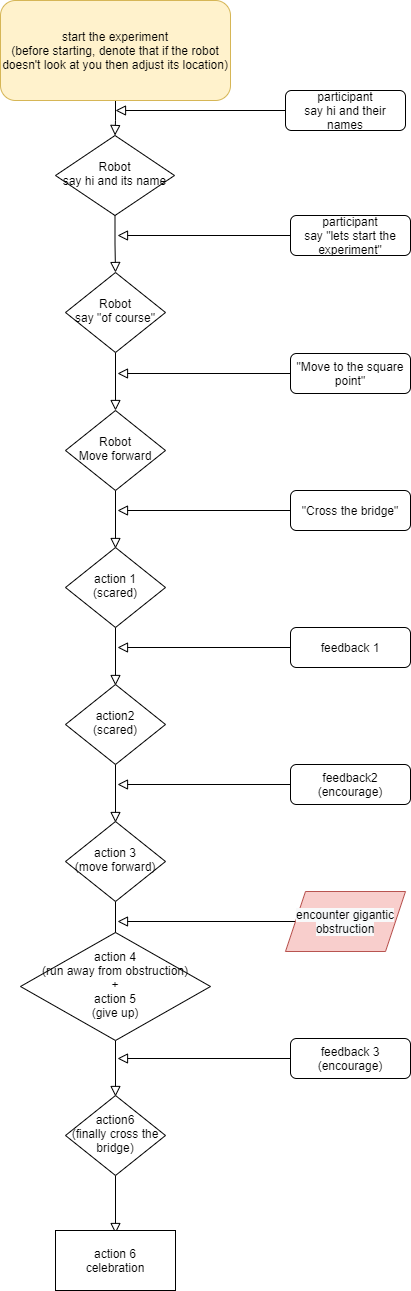

The diagram above was exported from draw.io. Its source (the exported page's mxGraphModel, read from the mxfile embedded in the PNG):
<mxGraphModel dx="1038" dy="521" grid="1" gridSize="10" guides="1" tooltips="1" connect="1" arrows="1" fold="1" page="1" pageScale="1" pageWidth="827" pageHeight="1169" math="0" shadow="0">
  <root>
    <mxCell id="WIyWlLk6GJQsqaUBKTNV-0" />
    <mxCell id="WIyWlLk6GJQsqaUBKTNV-1" parent="WIyWlLk6GJQsqaUBKTNV-0" />
    <mxCell id="WIyWlLk6GJQsqaUBKTNV-2" value="" style="rounded=0;html=1;jettySize=auto;orthogonalLoop=1;fontSize=11;endArrow=block;endFill=0;endSize=8;strokeWidth=1;shadow=0;labelBackgroundColor=none;edgeStyle=orthogonalEdgeStyle;" parent="WIyWlLk6GJQsqaUBKTNV-1" source="WIyWlLk6GJQsqaUBKTNV-3" target="WIyWlLk6GJQsqaUBKTNV-6" edge="1">
      <mxGeometry relative="1" as="geometry" />
    </mxCell>
    <mxCell id="WIyWlLk6GJQsqaUBKTNV-3" value="start the experiment&lt;br&gt;(before starting, denote that if the robot doesn't look at you then adjust its location)" style="rounded=1;whiteSpace=wrap;html=1;fontSize=12;glass=0;strokeWidth=1;shadow=0;fillColor=#fff2cc;strokeColor=#d6b656;" parent="WIyWlLk6GJQsqaUBKTNV-1" vertex="1">
      <mxGeometry x="105" y="20" width="230" height="100" as="geometry" />
    </mxCell>
    <mxCell id="WIyWlLk6GJQsqaUBKTNV-4" value="" style="rounded=0;html=1;jettySize=auto;orthogonalLoop=1;fontSize=11;endArrow=block;endFill=0;endSize=8;strokeWidth=1;shadow=0;labelBackgroundColor=none;edgeStyle=orthogonalEdgeStyle;" parent="WIyWlLk6GJQsqaUBKTNV-1" source="WIyWlLk6GJQsqaUBKTNV-6" target="WIyWlLk6GJQsqaUBKTNV-10" edge="1">
      <mxGeometry y="20" relative="1" as="geometry">
        <mxPoint as="offset" />
      </mxGeometry>
    </mxCell>
    <mxCell id="WIyWlLk6GJQsqaUBKTNV-5" value="" style="edgeStyle=orthogonalEdgeStyle;rounded=0;html=1;jettySize=auto;orthogonalLoop=1;fontSize=11;endArrow=block;endFill=0;endSize=8;strokeWidth=1;shadow=0;labelBackgroundColor=none;exitX=0;exitY=0.5;exitDx=0;exitDy=0;" parent="WIyWlLk6GJQsqaUBKTNV-1" source="WIyWlLk6GJQsqaUBKTNV-7" edge="1">
      <mxGeometry x="-0.1765" y="30" relative="1" as="geometry">
        <mxPoint as="offset" />
        <mxPoint x="220" y="130" as="sourcePoint" />
        <mxPoint x="220" y="130" as="targetPoint" />
      </mxGeometry>
    </mxCell>
    <mxCell id="WIyWlLk6GJQsqaUBKTNV-6" value="Robot&lt;br&gt;say hi and its name" style="rhombus;whiteSpace=wrap;html=1;shadow=0;fontFamily=Helvetica;fontSize=12;align=center;strokeWidth=1;spacing=6;spacingTop=-4;" parent="WIyWlLk6GJQsqaUBKTNV-1" vertex="1">
      <mxGeometry x="160" y="155" width="119" height="80" as="geometry" />
    </mxCell>
    <mxCell id="WIyWlLk6GJQsqaUBKTNV-7" value="participant&lt;br&gt;say hi and their names" style="rounded=1;whiteSpace=wrap;html=1;fontSize=12;glass=0;strokeWidth=1;shadow=0;" parent="WIyWlLk6GJQsqaUBKTNV-1" vertex="1">
      <mxGeometry x="390" y="110" width="120" height="40" as="geometry" />
    </mxCell>
    <mxCell id="WIyWlLk6GJQsqaUBKTNV-8" value="" style="rounded=0;html=1;jettySize=auto;orthogonalLoop=1;fontSize=11;endArrow=block;endFill=0;endSize=8;strokeWidth=1;shadow=0;labelBackgroundColor=none;edgeStyle=orthogonalEdgeStyle;" parent="WIyWlLk6GJQsqaUBKTNV-1" source="WIyWlLk6GJQsqaUBKTNV-10" edge="1">
      <mxGeometry x="0.3333" y="20" relative="1" as="geometry">
        <mxPoint as="offset" />
        <mxPoint x="220" y="430" as="targetPoint" />
      </mxGeometry>
    </mxCell>
    <mxCell id="WIyWlLk6GJQsqaUBKTNV-10" value="Robot&lt;br&gt;say &quot;of course&quot;" style="rhombus;whiteSpace=wrap;html=1;shadow=0;fontFamily=Helvetica;fontSize=12;align=center;strokeWidth=1;spacing=6;spacingTop=-4;" parent="WIyWlLk6GJQsqaUBKTNV-1" vertex="1">
      <mxGeometry x="170" y="292" width="100" height="80" as="geometry" />
    </mxCell>
    <mxCell id="bK_OTPKfactKSkm2i6Nu-1" value="" style="edgeStyle=orthogonalEdgeStyle;rounded=0;html=1;jettySize=auto;orthogonalLoop=1;fontSize=11;endArrow=block;endFill=0;endSize=8;strokeWidth=1;shadow=0;labelBackgroundColor=none;exitX=0;exitY=0.5;exitDx=0;exitDy=0;" parent="WIyWlLk6GJQsqaUBKTNV-1" source="bK_OTPKfactKSkm2i6Nu-2" edge="1">
      <mxGeometry x="-0.1765" y="30" relative="1" as="geometry">
        <mxPoint as="offset" />
        <mxPoint x="392" y="255" as="sourcePoint" />
        <mxPoint x="222" y="255" as="targetPoint" />
      </mxGeometry>
    </mxCell>
    <mxCell id="bK_OTPKfactKSkm2i6Nu-2" value="participant&lt;br&gt;say &quot;lets start the experiment&quot;" style="rounded=1;whiteSpace=wrap;html=1;fontSize=12;glass=0;strokeWidth=1;shadow=0;" parent="WIyWlLk6GJQsqaUBKTNV-1" vertex="1">
      <mxGeometry x="395" y="235" width="120" height="40" as="geometry" />
    </mxCell>
    <mxCell id="bK_OTPKfactKSkm2i6Nu-3" value="" style="rounded=0;html=1;jettySize=auto;orthogonalLoop=1;fontSize=11;endArrow=block;endFill=0;endSize=8;strokeWidth=1;shadow=0;labelBackgroundColor=none;edgeStyle=orthogonalEdgeStyle;" parent="WIyWlLk6GJQsqaUBKTNV-1" source="bK_OTPKfactKSkm2i6Nu-4" edge="1">
      <mxGeometry x="0.3333" y="20" relative="1" as="geometry">
        <mxPoint as="offset" />
        <mxPoint x="220" y="568" as="targetPoint" />
      </mxGeometry>
    </mxCell>
    <mxCell id="bK_OTPKfactKSkm2i6Nu-4" value="Robot&lt;br&gt;Move forward" style="rhombus;whiteSpace=wrap;html=1;shadow=0;fontFamily=Helvetica;fontSize=12;align=center;strokeWidth=1;spacing=6;spacingTop=-4;" parent="WIyWlLk6GJQsqaUBKTNV-1" vertex="1">
      <mxGeometry x="170" y="430" width="100" height="80" as="geometry" />
    </mxCell>
    <mxCell id="bK_OTPKfactKSkm2i6Nu-5" value="" style="edgeStyle=orthogonalEdgeStyle;rounded=0;html=1;jettySize=auto;orthogonalLoop=1;fontSize=11;endArrow=block;endFill=0;endSize=8;strokeWidth=1;shadow=0;labelBackgroundColor=none;exitX=0;exitY=0.5;exitDx=0;exitDy=0;" parent="WIyWlLk6GJQsqaUBKTNV-1" source="bK_OTPKfactKSkm2i6Nu-6" edge="1">
      <mxGeometry x="-0.1765" y="30" relative="1" as="geometry">
        <mxPoint as="offset" />
        <mxPoint x="392" y="393" as="sourcePoint" />
        <mxPoint x="222" y="393" as="targetPoint" />
      </mxGeometry>
    </mxCell>
    <mxCell id="bK_OTPKfactKSkm2i6Nu-6" value="&quot;Move to the square point&quot;" style="rounded=1;whiteSpace=wrap;html=1;fontSize=12;glass=0;strokeWidth=1;shadow=0;" parent="WIyWlLk6GJQsqaUBKTNV-1" vertex="1">
      <mxGeometry x="395" y="373" width="120" height="40" as="geometry" />
    </mxCell>
    <mxCell id="bK_OTPKfactKSkm2i6Nu-7" value="" style="rounded=0;html=1;jettySize=auto;orthogonalLoop=1;fontSize=11;endArrow=block;endFill=0;endSize=8;strokeWidth=1;shadow=0;labelBackgroundColor=none;edgeStyle=orthogonalEdgeStyle;" parent="WIyWlLk6GJQsqaUBKTNV-1" source="bK_OTPKfactKSkm2i6Nu-8" edge="1">
      <mxGeometry x="0.3333" y="20" relative="1" as="geometry">
        <mxPoint as="offset" />
        <mxPoint x="220" y="705" as="targetPoint" />
      </mxGeometry>
    </mxCell>
    <mxCell id="bK_OTPKfactKSkm2i6Nu-8" value="action 1&lt;br&gt;(scared)" style="rhombus;whiteSpace=wrap;html=1;shadow=0;fontFamily=Helvetica;fontSize=12;align=center;strokeWidth=1;spacing=6;spacingTop=-4;" parent="WIyWlLk6GJQsqaUBKTNV-1" vertex="1">
      <mxGeometry x="170" y="567" width="100" height="80" as="geometry" />
    </mxCell>
    <mxCell id="bK_OTPKfactKSkm2i6Nu-9" value="" style="edgeStyle=orthogonalEdgeStyle;rounded=0;html=1;jettySize=auto;orthogonalLoop=1;fontSize=11;endArrow=block;endFill=0;endSize=8;strokeWidth=1;shadow=0;labelBackgroundColor=none;exitX=0;exitY=0.5;exitDx=0;exitDy=0;" parent="WIyWlLk6GJQsqaUBKTNV-1" source="bK_OTPKfactKSkm2i6Nu-10" edge="1">
      <mxGeometry x="-0.1765" y="30" relative="1" as="geometry">
        <mxPoint as="offset" />
        <mxPoint x="392" y="530" as="sourcePoint" />
        <mxPoint x="222" y="530.0000000000001" as="targetPoint" />
      </mxGeometry>
    </mxCell>
    <mxCell id="bK_OTPKfactKSkm2i6Nu-10" value="&quot;Cross the bridge&quot;" style="rounded=1;whiteSpace=wrap;html=1;fontSize=12;glass=0;strokeWidth=1;shadow=0;" parent="WIyWlLk6GJQsqaUBKTNV-1" vertex="1">
      <mxGeometry x="395" y="510" width="120" height="40" as="geometry" />
    </mxCell>
    <mxCell id="bK_OTPKfactKSkm2i6Nu-11" value="" style="rounded=0;html=1;jettySize=auto;orthogonalLoop=1;fontSize=11;endArrow=block;endFill=0;endSize=8;strokeWidth=1;shadow=0;labelBackgroundColor=none;edgeStyle=orthogonalEdgeStyle;" parent="WIyWlLk6GJQsqaUBKTNV-1" source="bK_OTPKfactKSkm2i6Nu-12" edge="1">
      <mxGeometry x="0.3333" y="20" relative="1" as="geometry">
        <mxPoint as="offset" />
        <mxPoint x="220" y="842" as="targetPoint" />
      </mxGeometry>
    </mxCell>
    <mxCell id="bK_OTPKfactKSkm2i6Nu-12" value="action2&lt;br&gt;(scared)" style="rhombus;whiteSpace=wrap;html=1;shadow=0;fontFamily=Helvetica;fontSize=12;align=center;strokeWidth=1;spacing=6;spacingTop=-4;" parent="WIyWlLk6GJQsqaUBKTNV-1" vertex="1">
      <mxGeometry x="170" y="704" width="100" height="80" as="geometry" />
    </mxCell>
    <mxCell id="bK_OTPKfactKSkm2i6Nu-13" value="" style="edgeStyle=orthogonalEdgeStyle;rounded=0;html=1;jettySize=auto;orthogonalLoop=1;fontSize=11;endArrow=block;endFill=0;endSize=8;strokeWidth=1;shadow=0;labelBackgroundColor=none;exitX=0;exitY=0.5;exitDx=0;exitDy=0;" parent="WIyWlLk6GJQsqaUBKTNV-1" source="bK_OTPKfactKSkm2i6Nu-14" edge="1">
      <mxGeometry x="-0.1765" y="30" relative="1" as="geometry">
        <mxPoint as="offset" />
        <mxPoint x="392" y="667" as="sourcePoint" />
        <mxPoint x="222" y="667.0000000000001" as="targetPoint" />
      </mxGeometry>
    </mxCell>
    <mxCell id="bK_OTPKfactKSkm2i6Nu-14" value="feedback 1" style="rounded=1;whiteSpace=wrap;html=1;fontSize=12;glass=0;strokeWidth=1;shadow=0;" parent="WIyWlLk6GJQsqaUBKTNV-1" vertex="1">
      <mxGeometry x="395" y="647" width="120" height="40" as="geometry" />
    </mxCell>
    <mxCell id="bK_OTPKfactKSkm2i6Nu-15" value="" style="rounded=0;html=1;jettySize=auto;orthogonalLoop=1;fontSize=11;endArrow=block;endFill=0;endSize=8;strokeWidth=1;shadow=0;labelBackgroundColor=none;edgeStyle=orthogonalEdgeStyle;" parent="WIyWlLk6GJQsqaUBKTNV-1" source="bK_OTPKfactKSkm2i6Nu-16" edge="1">
      <mxGeometry x="0.3333" y="20" relative="1" as="geometry">
        <mxPoint as="offset" />
        <mxPoint x="220" y="979" as="targetPoint" />
      </mxGeometry>
    </mxCell>
    <mxCell id="bK_OTPKfactKSkm2i6Nu-16" value="action 3&lt;br&gt;(move forward)" style="rhombus;whiteSpace=wrap;html=1;shadow=0;fontFamily=Helvetica;fontSize=12;align=center;strokeWidth=1;spacing=6;spacingTop=-4;" parent="WIyWlLk6GJQsqaUBKTNV-1" vertex="1">
      <mxGeometry x="170" y="841" width="100" height="80" as="geometry" />
    </mxCell>
    <mxCell id="bK_OTPKfactKSkm2i6Nu-17" value="" style="edgeStyle=orthogonalEdgeStyle;rounded=0;html=1;jettySize=auto;orthogonalLoop=1;fontSize=11;endArrow=block;endFill=0;endSize=8;strokeWidth=1;shadow=0;labelBackgroundColor=none;exitX=0;exitY=0.5;exitDx=0;exitDy=0;" parent="WIyWlLk6GJQsqaUBKTNV-1" source="bK_OTPKfactKSkm2i6Nu-18" edge="1">
      <mxGeometry x="-0.1765" y="30" relative="1" as="geometry">
        <mxPoint as="offset" />
        <mxPoint x="392" y="804" as="sourcePoint" />
        <mxPoint x="222" y="804" as="targetPoint" />
      </mxGeometry>
    </mxCell>
    <mxCell id="bK_OTPKfactKSkm2i6Nu-18" value="feedback2&lt;br&gt;(encourage)" style="rounded=1;whiteSpace=wrap;html=1;fontSize=12;glass=0;strokeWidth=1;shadow=0;" parent="WIyWlLk6GJQsqaUBKTNV-1" vertex="1">
      <mxGeometry x="395" y="784" width="120" height="40" as="geometry" />
    </mxCell>
    <mxCell id="bK_OTPKfactKSkm2i6Nu-19" value="" style="rounded=0;html=1;jettySize=auto;orthogonalLoop=1;fontSize=11;endArrow=block;endFill=0;endSize=8;strokeWidth=1;shadow=0;labelBackgroundColor=none;edgeStyle=orthogonalEdgeStyle;" parent="WIyWlLk6GJQsqaUBKTNV-1" source="bK_OTPKfactKSkm2i6Nu-20" edge="1">
      <mxGeometry x="0.3333" y="20" relative="1" as="geometry">
        <mxPoint as="offset" />
        <mxPoint x="220" y="1116" as="targetPoint" />
      </mxGeometry>
    </mxCell>
    <mxCell id="bK_OTPKfactKSkm2i6Nu-20" value="action 4&lt;br&gt;(run away from obstruction)&lt;br&gt;+&lt;br&gt;action 5&lt;br&gt;(give up)" style="rhombus;whiteSpace=wrap;html=1;shadow=0;fontFamily=Helvetica;fontSize=12;align=center;strokeWidth=1;spacing=6;spacingTop=-4;" parent="WIyWlLk6GJQsqaUBKTNV-1" vertex="1">
      <mxGeometry x="125" y="952" width="190" height="108" as="geometry" />
    </mxCell>
    <mxCell id="bK_OTPKfactKSkm2i6Nu-21" value="" style="edgeStyle=orthogonalEdgeStyle;rounded=0;html=1;jettySize=auto;orthogonalLoop=1;fontSize=11;endArrow=block;endFill=0;endSize=8;strokeWidth=1;shadow=0;labelBackgroundColor=none;exitX=0;exitY=0.5;exitDx=0;exitDy=0;" parent="WIyWlLk6GJQsqaUBKTNV-1" source="bK_OTPKfactKSkm2i6Nu-28" edge="1">
      <mxGeometry x="-0.1765" y="30" relative="1" as="geometry">
        <mxPoint as="offset" />
        <mxPoint x="395" y="941" as="sourcePoint" />
        <mxPoint x="222" y="941" as="targetPoint" />
      </mxGeometry>
    </mxCell>
    <mxCell id="bK_OTPKfactKSkm2i6Nu-23" value="" style="rounded=0;html=1;jettySize=auto;orthogonalLoop=1;fontSize=11;endArrow=block;endFill=0;endSize=8;strokeWidth=1;shadow=0;labelBackgroundColor=none;edgeStyle=orthogonalEdgeStyle;" parent="WIyWlLk6GJQsqaUBKTNV-1" source="bK_OTPKfactKSkm2i6Nu-24" edge="1">
      <mxGeometry x="0.3333" y="20" relative="1" as="geometry">
        <mxPoint as="offset" />
        <mxPoint x="220" y="1253" as="targetPoint" />
      </mxGeometry>
    </mxCell>
    <mxCell id="bK_OTPKfactKSkm2i6Nu-24" value="action6&lt;br&gt;(finally cross the bridge)" style="rhombus;whiteSpace=wrap;html=1;shadow=0;fontFamily=Helvetica;fontSize=12;align=center;strokeWidth=1;spacing=6;spacingTop=-4;" parent="WIyWlLk6GJQsqaUBKTNV-1" vertex="1">
      <mxGeometry x="170" y="1115" width="100" height="80" as="geometry" />
    </mxCell>
    <mxCell id="bK_OTPKfactKSkm2i6Nu-25" value="" style="edgeStyle=orthogonalEdgeStyle;rounded=0;html=1;jettySize=auto;orthogonalLoop=1;fontSize=11;endArrow=block;endFill=0;endSize=8;strokeWidth=1;shadow=0;labelBackgroundColor=none;exitX=0;exitY=0.5;exitDx=0;exitDy=0;" parent="WIyWlLk6GJQsqaUBKTNV-1" source="bK_OTPKfactKSkm2i6Nu-26" edge="1">
      <mxGeometry x="-0.1765" y="30" relative="1" as="geometry">
        <mxPoint as="offset" />
        <mxPoint x="392" y="1078" as="sourcePoint" />
        <mxPoint x="222" y="1078" as="targetPoint" />
      </mxGeometry>
    </mxCell>
    <mxCell id="bK_OTPKfactKSkm2i6Nu-26" value="feedback 3&lt;br&gt;(encourage)" style="rounded=1;whiteSpace=wrap;html=1;fontSize=12;glass=0;strokeWidth=1;shadow=0;" parent="WIyWlLk6GJQsqaUBKTNV-1" vertex="1">
      <mxGeometry x="395" y="1058" width="120" height="40" as="geometry" />
    </mxCell>
    <mxCell id="bK_OTPKfactKSkm2i6Nu-28" value="&#10;&#10;&lt;span style=&quot;color: rgb(0, 0, 0); font-family: helvetica; font-size: 12px; font-style: normal; font-weight: 400; letter-spacing: normal; text-align: center; text-indent: 0px; text-transform: none; word-spacing: 0px; background-color: rgb(248, 249, 250); display: inline; float: none;&quot;&gt;encounter gigantic obstruction&lt;/span&gt;&#10;&#10;" style="shape=parallelogram;perimeter=parallelogramPerimeter;whiteSpace=wrap;html=1;fixedSize=1;fillColor=#f8cecc;strokeColor=#b85450;" parent="WIyWlLk6GJQsqaUBKTNV-1" vertex="1">
      <mxGeometry x="390" y="911" width="120" height="60" as="geometry" />
    </mxCell>
    <mxCell id="bK_OTPKfactKSkm2i6Nu-30" value="action 6&lt;br&gt;celebration" style="rounded=0;whiteSpace=wrap;html=1;" parent="WIyWlLk6GJQsqaUBKTNV-1" vertex="1">
      <mxGeometry x="160" y="1250" width="120" height="60" as="geometry" />
    </mxCell>
  </root>
</mxGraphModel>